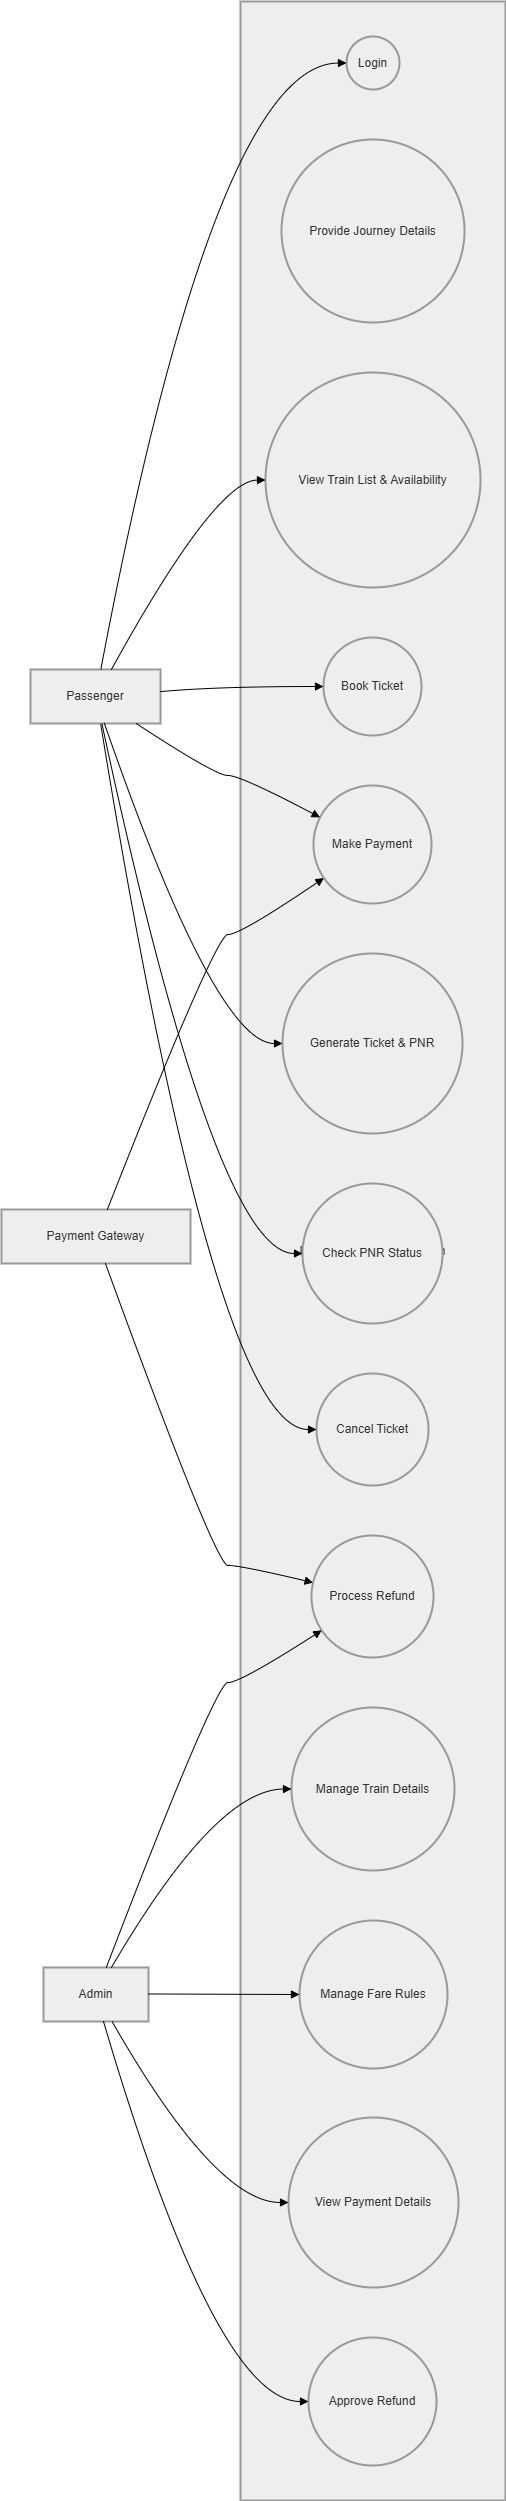

The diagram above was exported from draw.io. Its source (the exported page's mxGraphModel, read from the mxfile embedded in the PNG):
<mxGraphModel dx="2198" dy="946" grid="1" gridSize="10" guides="1" tooltips="1" connect="1" arrows="1" fold="1" page="1" pageScale="1" pageWidth="850" pageHeight="1100" math="0" shadow="0">
  <root>
    <mxCell id="0" />
    <mxCell id="1" parent="0" />
    <mxCell id="dg8yU24648iafUv69Kca-344" parent="1" style="whiteSpace=wrap;strokeWidth=2;fillColor=light-dark(#eeeeee,#1f2020);strokeColor=light-dark(#999999,#cccccc);fontColor=light-dark(#333333,#cccccc);" value="RailwayReservationSystem" vertex="1">
      <mxGeometry height="2499" width="265" x="259" y="20" as="geometry" />
    </mxCell>
    <mxCell id="dg8yU24648iafUv69Kca-345" parent="1" style="whiteSpace=wrap;strokeWidth=2;fillColor=light-dark(#eeeeee,#1f2020);strokeColor=light-dark(#999999,#cccccc);fontColor=light-dark(#333333,#cccccc);" value="Passenger" vertex="1">
      <mxGeometry height="54" width="130" x="49" y="688" as="geometry" />
    </mxCell>
    <mxCell id="dg8yU24648iafUv69Kca-346" parent="1" style="whiteSpace=wrap;strokeWidth=2;fillColor=light-dark(#eeeeee,#1f2020);strokeColor=light-dark(#999999,#cccccc);fontColor=light-dark(#333333,#cccccc);" value="Payment Gateway" vertex="1">
      <mxGeometry height="54" width="189" x="20" y="1228" as="geometry" />
    </mxCell>
    <mxCell id="dg8yU24648iafUv69Kca-347" parent="1" style="whiteSpace=wrap;strokeWidth=2;fillColor=light-dark(#eeeeee,#1f2020);strokeColor=light-dark(#999999,#cccccc);fontColor=light-dark(#333333,#cccccc);" value="Admin" vertex="1">
      <mxGeometry height="54" width="105" x="62" y="1986" as="geometry" />
    </mxCell>
    <mxCell id="dg8yU24648iafUv69Kca-348" parent="1" style="ellipse;aspect=fixed;strokeWidth=2;whiteSpace=wrap;fillColor=light-dark(#eeeeee,#1f2020);strokeColor=light-dark(#999999,#cccccc);fontColor=light-dark(#333333,#cccccc);" value="Login" vertex="1">
      <mxGeometry height="53" width="53" x="365" y="55" as="geometry" />
    </mxCell>
    <mxCell id="dg8yU24648iafUv69Kca-349" parent="1" style="ellipse;aspect=fixed;strokeWidth=2;whiteSpace=wrap;fillColor=light-dark(#eeeeee,#1f2020);strokeColor=light-dark(#999999,#cccccc);fontColor=light-dark(#333333,#cccccc);" value="Provide Journey Details" vertex="1">
      <mxGeometry height="183" width="183" x="300" y="158" as="geometry" />
    </mxCell>
    <mxCell id="dg8yU24648iafUv69Kca-350" parent="1" style="ellipse;aspect=fixed;strokeWidth=2;whiteSpace=wrap;fillColor=light-dark(#eeeeee,#1f2020);strokeColor=light-dark(#999999,#cccccc);fontColor=light-dark(#333333,#cccccc);" value="View Train List &amp; Availability" vertex="1">
      <mxGeometry height="215" width="215" x="284" y="391" as="geometry" />
    </mxCell>
    <mxCell id="dg8yU24648iafUv69Kca-351" parent="1" style="ellipse;aspect=fixed;strokeWidth=2;whiteSpace=wrap;fillColor=light-dark(#eeeeee,#1f2020);strokeColor=light-dark(#999999,#cccccc);fontColor=light-dark(#333333,#cccccc);" value="Book Ticket" vertex="1">
      <mxGeometry height="98" width="98" x="342" y="656" as="geometry" />
    </mxCell>
    <mxCell id="dg8yU24648iafUv69Kca-352" parent="1" style="ellipse;aspect=fixed;strokeWidth=2;whiteSpace=wrap;fillColor=light-dark(#eeeeee,#1f2020);strokeColor=light-dark(#999999,#cccccc);fontColor=light-dark(#333333,#cccccc);" value="Make Payment" vertex="1">
      <mxGeometry height="118" width="118" x="332" y="804" as="geometry" />
    </mxCell>
    <mxCell id="dg8yU24648iafUv69Kca-353" parent="1" style="ellipse;aspect=fixed;strokeWidth=2;whiteSpace=wrap;fillColor=light-dark(#eeeeee,#1f2020);strokeColor=light-dark(#999999,#cccccc);fontColor=light-dark(#333333,#cccccc);" value="Generate Ticket &amp; PNR" vertex="1">
      <mxGeometry height="180" width="180" x="301" y="972" as="geometry" />
    </mxCell>
    <mxCell id="dg8yU24648iafUv69Kca-354" parent="1" style="ellipse;aspect=fixed;strokeWidth=2;whiteSpace=wrap;fillColor=light-dark(#eeeeee,#1f2020);strokeColor=light-dark(#999999,#cccccc);fontColor=light-dark(#333333,#cccccc);" value="Check PNR Status" vertex="1">
      <mxGeometry height="140" width="140" x="321" y="1202" as="geometry" />
    </mxCell>
    <mxCell id="dg8yU24648iafUv69Kca-355" parent="1" style="ellipse;aspect=fixed;strokeWidth=2;whiteSpace=wrap;fillColor=light-dark(#eeeeee,#1f2020);strokeColor=light-dark(#999999,#cccccc);fontColor=light-dark(#333333,#cccccc);" value="Cancel Ticket" vertex="1">
      <mxGeometry height="112" width="112" x="335" y="1392" as="geometry" />
    </mxCell>
    <mxCell id="dg8yU24648iafUv69Kca-356" parent="1" style="ellipse;aspect=fixed;strokeWidth=2;whiteSpace=wrap;fillColor=light-dark(#eeeeee,#1f2020);strokeColor=light-dark(#999999,#cccccc);fontColor=light-dark(#333333,#cccccc);" value="Process Refund" vertex="1">
      <mxGeometry height="122" width="122" x="330" y="1554" as="geometry" />
    </mxCell>
    <mxCell id="dg8yU24648iafUv69Kca-357" parent="1" style="ellipse;aspect=fixed;strokeWidth=2;whiteSpace=wrap;fillColor=light-dark(#eeeeee,#1f2020);strokeColor=light-dark(#999999,#cccccc);fontColor=light-dark(#333333,#cccccc);" value="Manage Train Details" vertex="1">
      <mxGeometry height="163" width="163" x="310" y="1726" as="geometry" />
    </mxCell>
    <mxCell id="dg8yU24648iafUv69Kca-358" parent="1" style="ellipse;aspect=fixed;strokeWidth=2;whiteSpace=wrap;fillColor=light-dark(#eeeeee,#1f2020);strokeColor=light-dark(#999999,#cccccc);fontColor=light-dark(#333333,#cccccc);" value="Manage Fare Rules" vertex="1">
      <mxGeometry height="148" width="148" x="318" y="1939" as="geometry" />
    </mxCell>
    <mxCell id="dg8yU24648iafUv69Kca-359" parent="1" style="ellipse;aspect=fixed;strokeWidth=2;whiteSpace=wrap;fillColor=light-dark(#eeeeee,#1f2020);strokeColor=light-dark(#999999,#cccccc);fontColor=light-dark(#333333,#cccccc);" value="View Payment Details" vertex="1">
      <mxGeometry height="170" width="170" x="307" y="2136" as="geometry" />
    </mxCell>
    <mxCell id="dg8yU24648iafUv69Kca-360" parent="1" style="ellipse;aspect=fixed;strokeWidth=2;whiteSpace=wrap;fillColor=light-dark(#eeeeee,#1f2020);strokeColor=light-dark(#999999,#cccccc);fontColor=light-dark(#333333,#cccccc);" value="Approve Refund" vertex="1">
      <mxGeometry height="128" width="128" x="327" y="2356" as="geometry" />
    </mxCell>
    <mxCell id="dg8yU24648iafUv69Kca-361" edge="1" parent="1" source="dg8yU24648iafUv69Kca-345" style="curved=1;startArrow=none;endArrow=block;exitX=0.54;exitY=0.01;entryX=0;entryY=0.5;rounded=0;" target="dg8yU24648iafUv69Kca-348" value="">
      <mxGeometry relative="1" as="geometry">
        <Array as="points">
          <mxPoint x="234" y="82" />
        </Array>
      </mxGeometry>
    </mxCell>
    <mxCell id="dg8yU24648iafUv69Kca-362" edge="1" parent="1" source="dg8yU24648iafUv69Kca-345" style="curved=1;startArrow=none;endArrow=block;exitX=0.62;exitY=0.01;entryX=0;entryY=0.5;rounded=0;" target="dg8yU24648iafUv69Kca-350" value="">
      <mxGeometry relative="1" as="geometry">
        <Array as="points">
          <mxPoint x="234" y="499" />
        </Array>
      </mxGeometry>
    </mxCell>
    <mxCell id="dg8yU24648iafUv69Kca-363" edge="1" parent="1" source="dg8yU24648iafUv69Kca-345" style="curved=1;startArrow=none;endArrow=block;exitX=1;exitY=0.41;entryX=0;entryY=0.5;rounded=0;" target="dg8yU24648iafUv69Kca-351" value="">
      <mxGeometry relative="1" as="geometry">
        <Array as="points">
          <mxPoint x="234" y="705" />
        </Array>
      </mxGeometry>
    </mxCell>
    <mxCell id="dg8yU24648iafUv69Kca-364" edge="1" parent="1" source="dg8yU24648iafUv69Kca-345" style="curved=1;startArrow=none;endArrow=block;exitX=0.82;exitY=1.01;entryX=0;entryY=0.24;rounded=0;" target="dg8yU24648iafUv69Kca-352" value="">
      <mxGeometry relative="1" as="geometry">
        <Array as="points">
          <mxPoint x="234" y="794" />
          <mxPoint x="259" y="794" />
        </Array>
      </mxGeometry>
    </mxCell>
    <mxCell id="dg8yU24648iafUv69Kca-365" edge="1" parent="1" source="dg8yU24648iafUv69Kca-345" style="curved=1;startArrow=none;endArrow=block;exitX=0.57;exitY=1.01;entryX=0;entryY=0.5;rounded=0;" target="dg8yU24648iafUv69Kca-353" value="">
      <mxGeometry relative="1" as="geometry">
        <Array as="points">
          <mxPoint x="234" y="1062" />
        </Array>
      </mxGeometry>
    </mxCell>
    <mxCell id="dg8yU24648iafUv69Kca-366" edge="1" parent="1" source="dg8yU24648iafUv69Kca-345" style="curved=1;startArrow=none;endArrow=block;exitX=0.55;exitY=1.01;entryX=0;entryY=0.5;rounded=0;" target="dg8yU24648iafUv69Kca-354" value="">
      <mxGeometry relative="1" as="geometry">
        <Array as="points">
          <mxPoint x="234" y="1272" />
        </Array>
      </mxGeometry>
    </mxCell>
    <mxCell id="dg8yU24648iafUv69Kca-367" edge="1" parent="1" source="dg8yU24648iafUv69Kca-345" style="curved=1;startArrow=none;endArrow=block;exitX=0.54;exitY=1.01;entryX=0;entryY=0.5;rounded=0;" target="dg8yU24648iafUv69Kca-355" value="">
      <mxGeometry relative="1" as="geometry">
        <Array as="points">
          <mxPoint x="234" y="1448" />
        </Array>
      </mxGeometry>
    </mxCell>
    <mxCell id="dg8yU24648iafUv69Kca-368" edge="1" parent="1" source="dg8yU24648iafUv69Kca-346" style="curved=1;startArrow=none;endArrow=block;exitX=0.56;exitY=0;entryX=0;entryY=0.84;rounded=0;" target="dg8yU24648iafUv69Kca-352" value="">
      <mxGeometry relative="1" as="geometry">
        <Array as="points">
          <mxPoint x="234" y="953" />
          <mxPoint x="259" y="953" />
        </Array>
      </mxGeometry>
    </mxCell>
    <mxCell id="dg8yU24648iafUv69Kca-369" edge="1" parent="1" source="dg8yU24648iafUv69Kca-346" style="curved=1;startArrow=none;endArrow=block;exitX=0.55;exitY=1;entryX=0;entryY=0.38;rounded=0;" target="dg8yU24648iafUv69Kca-356" value="">
      <mxGeometry relative="1" as="geometry">
        <Array as="points">
          <mxPoint x="234" y="1584" />
          <mxPoint x="259" y="1584" />
        </Array>
      </mxGeometry>
    </mxCell>
    <mxCell id="dg8yU24648iafUv69Kca-370" edge="1" parent="1" source="dg8yU24648iafUv69Kca-347" style="curved=1;startArrow=none;endArrow=block;exitX=0.65;exitY=-0.01;entryX=0;entryY=0.5;rounded=0;" target="dg8yU24648iafUv69Kca-357" value="">
      <mxGeometry relative="1" as="geometry">
        <Array as="points">
          <mxPoint x="234" y="1808" />
        </Array>
      </mxGeometry>
    </mxCell>
    <mxCell id="dg8yU24648iafUv69Kca-371" edge="1" parent="1" source="dg8yU24648iafUv69Kca-347" style="curved=1;startArrow=none;endArrow=block;exitX=1;exitY=0.49;entryX=0;entryY=0.5;rounded=0;" target="dg8yU24648iafUv69Kca-358" value="">
      <mxGeometry relative="1" as="geometry">
        <Array as="points" />
      </mxGeometry>
    </mxCell>
    <mxCell id="dg8yU24648iafUv69Kca-372" edge="1" parent="1" source="dg8yU24648iafUv69Kca-347" style="curved=1;startArrow=none;endArrow=block;exitX=0.65;exitY=0.99;entryX=0;entryY=0.5;rounded=0;" target="dg8yU24648iafUv69Kca-359" value="">
      <mxGeometry relative="1" as="geometry">
        <Array as="points">
          <mxPoint x="234" y="2221" />
        </Array>
      </mxGeometry>
    </mxCell>
    <mxCell id="dg8yU24648iafUv69Kca-373" edge="1" parent="1" source="dg8yU24648iafUv69Kca-347" style="curved=1;startArrow=none;endArrow=block;exitX=0.57;exitY=0.99;entryX=0;entryY=0.5;rounded=0;" target="dg8yU24648iafUv69Kca-360" value="">
      <mxGeometry relative="1" as="geometry">
        <Array as="points">
          <mxPoint x="234" y="2420" />
        </Array>
      </mxGeometry>
    </mxCell>
    <mxCell id="dg8yU24648iafUv69Kca-374" edge="1" parent="1" source="dg8yU24648iafUv69Kca-347" style="curved=1;startArrow=none;endArrow=block;exitX=0.6;exitY=-0.01;entryX=0;entryY=0.83;rounded=0;" target="dg8yU24648iafUv69Kca-356" value="">
      <mxGeometry relative="1" as="geometry">
        <Array as="points">
          <mxPoint x="234" y="1701" />
          <mxPoint x="259" y="1701" />
        </Array>
      </mxGeometry>
    </mxCell>
  </root>
</mxGraphModel>